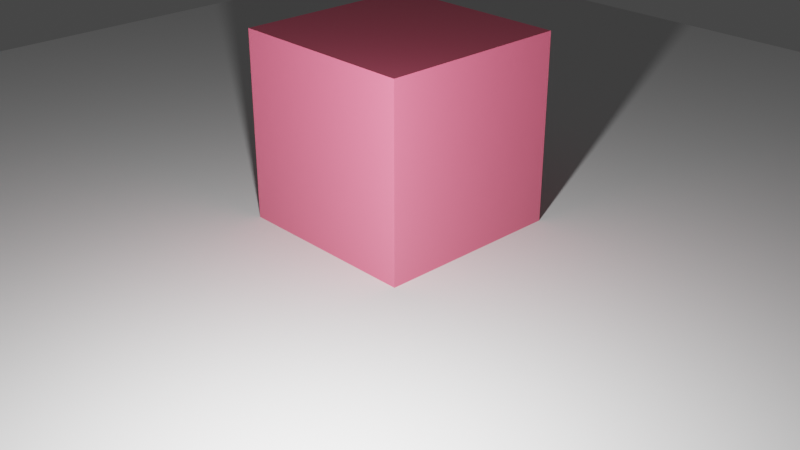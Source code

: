 # Source: 01.blend  (saved by Blender 2.80.75; exported with 4.5.12 LTS)
import bpy
from mathutils import Matrix  # noqa: F401  (used for matrix-valued properties, if any)

bpy.ops.wm.read_factory_settings(use_empty=True)
scene = bpy.context.scene
scene.name = 'Scene'

# ---- collections
col_collection = bpy.data.collections.new('Collection'); scene.collection.children.link(col_collection)

# ---- materials (node trees are filled in below, after node groups)
mat_material = bpy.data.materials.new('Material')
mat_material.alpha_threshold = 0.0
mat_material.use_transparent_shadow = False
mat_material.line_color = (0.0, 0.0, 0.0, 1.0)

# ---- material node trees
mat_material.use_nodes = True; mat_material.node_tree.nodes.clear()
_N = mat_material.node_tree.nodes; _L = mat_material.node_tree.links
n0 = _N.new('ShaderNodeOutputMaterial'); n0.name = 'Material Output'; n0.location = (300, 300)
n1 = _N.new('ShaderNodeBsdfPrincipled'); n1.name = 'Principled BSDF'; n1.location = (10, 300)
n1.distribution = 'GGX'
n1.subsurface_method = 'BURLEY'
n1.inputs[0].default_value = (0.8, 0.1274, 0.2142, 1.0)
n1.inputs[2].default_value = 0.4
n1.inputs[3].default_value = 1.45
n1.inputs[27].default_value = (0.0, 0.0, 0.0, 1.0)
n1.inputs[28].default_value = 1.0
_L.new(n1.outputs[0], n0.inputs[0])
n0.is_active_output = True

# ---- world
world_world = bpy.data.worlds.new('World'); scene.world = world_world
world_world.use_nodes = True; world_world.node_tree.nodes.clear()
_N = world_world.node_tree.nodes; _L = world_world.node_tree.links
n0 = _N.new('ShaderNodeOutputWorld'); n0.name = 'World Output'; n0.location = (300, 300)
n1 = _N.new('ShaderNodeBackground'); n1.name = 'Background'; n1.location = (10, 300)
n1.inputs[0].default_value = (0.05088, 0.05088, 0.05088, 1.0)
_L.new(n1.outputs[0], n0.inputs[0])
n0.is_active_output = True
world_world.color = (0.05088, 0.05088, 0.05088)
world_world.use_sun_shadow = False
world_world.sun_shadow_jitter_overblur = 0.0

# ---- cameras
cam_camera = bpy.data.cameras.new('Camera')
cam_camera.clip_end = 100.0
cam_camera.ortho_scale = 7.314

# ---- lights
light_light = bpy.data.lights.new('Light', 'POINT')
light_light.transmission_factor = 0.0
light_light.energy = 1000.0
light_light.shadow_soft_size = 0.1
light_light.shadow_maximum_resolution = 0.006
light_light.use_absolute_resolution = True

# ---- meshes
me_cube = bpy.data.meshes.new('Cube')
me_cube.from_pydata([(1.0, 1.0, 1.0), (1.0, 1.0, -1.0), (1.0, -1.0, 1.0), (1.0, -1.0, -1.0), (-1.0, 1.0, 1.0), (-1.0, 1.0, -1.0), (-1.0, -1.0, 1.0), (-1.0, -1.0, -1.0)], [], [(0, 4, 6, 2), (3, 2, 6, 7), (7, 6, 4, 5), (5, 1, 3, 7), (1, 0, 2, 3), (5, 4, 0, 1)])
_uv = me_cube.uv_layers.new(name='UVMap')
_uv.uv.foreach_set('vector', [0.375, 0.0, 0.625, 0.0, 0.625, 0.25, 0.375, 0.25, 0.375, 0.25, 0.625, 0.25, 0.625, 0.5, 0.375, 0.5, 0.375, 0.5, 0.625, 0.5, 0.625, 0.75, 0.375, 0.75, 0.375, 0.75, 0.625, 0.75, 0.625, 1.0, 0.375, 1.0, 0.125, 0.5, 0.375, 0.5, 0.375, 0.75, 0.125, 0.75, 0.625, 0.5, 0.875, 0.5, 0.875, 0.75, 0.625, 0.75])
me_cube.materials.append(mat_material)
me_cube.use_remesh_preserve_volume = False
me_cube.use_remesh_preserve_attributes = False
me_cube.use_mirror_vertex_groups = False
me_cube.update()
me_plane = bpy.data.meshes.new('Plane')
me_plane.from_pydata([(-1.0, -1.0, 0.0), (1.0, -1.0, 0.0), (-1.0, 1.0, 0.0), (1.0, 1.0, 0.0)], [], [(0, 1, 3, 2)])
_uv = me_plane.uv_layers.new(name='UVMap')
_uv.uv.foreach_set('vector', [0.0, 0.0, 1.0, 0.0, 1.0, 1.0, 0.0, 1.0])
me_plane.use_remesh_preserve_volume = False
me_plane.use_remesh_preserve_attributes = False
me_plane.use_mirror_vertex_groups = False
me_plane.update()

# ---- objects
ob_cube = bpy.data.objects.new('Cube', me_cube)
ob_light = bpy.data.objects.new('Light', light_light)
ob_camera = bpy.data.objects.new('Camera', cam_camera)
ob_plane = bpy.data.objects.new('Plane', me_plane)

# ---- transforms, parenting, visibility, modifiers, constraints
ob_cube.location = (0.0, 0.0, 0.9702)
ob_cube.lock_rotations_4d = False
ob_cube.empty_display_type = 'ARROWS'
ob_cube.lineart.crease_threshold = 0.0
ob_light.location = (2.908, -3.507, 2.287)
ob_light.rotation_euler = (0.6503, 0.05522, 1.866)
ob_light.lock_rotations_4d = False
ob_light.empty_display_type = 'ARROWS'
ob_light.color = (0.0, 0.0, 0.0, 0.0)
ob_light.lineart.crease_threshold = 0.0
ob_camera.location = (7.359, -6.926, 4.958)
ob_camera.rotation_euler = (1.109, 0.0, 0.8149)
ob_camera.lock_rotations_4d = False
ob_camera.empty_display_type = 'ARROWS'
ob_camera.color = (0.0, 0.0, 0.0, 0.0)
ob_camera.display_type = 'WIRE'
ob_camera.lineart.crease_threshold = 0.0
ob_plane.location = (0.0, 0.0, 0.0)
ob_plane.scale = (8.031, 8.031, 8.031)
ob_plane.lineart.crease_threshold = 0.0

# ---- collection membership
col_collection.objects.link(ob_cube)
col_collection.objects.link(ob_light)
col_collection.objects.link(ob_camera)
col_collection.objects.link(ob_plane)

# ---- scene / render settings (as saved in the file)
scene.camera = ob_camera
scene.frame_start = 1; scene.frame_end = 250; scene.frame_set(1)
scene.render.engine = 'BLENDER_EEVEE_NEXT'
scene.cycles.use_denoising = False
scene.cycles.samples = 128
scene.cycles.sampling_pattern = 'TABULATED_SOBOL'
scene.cycles.use_adaptive_sampling = False
scene.cycles.use_light_tree = False
scene.view_settings.view_transform = 'Filmic'
bpy.context.view_layer.update()
